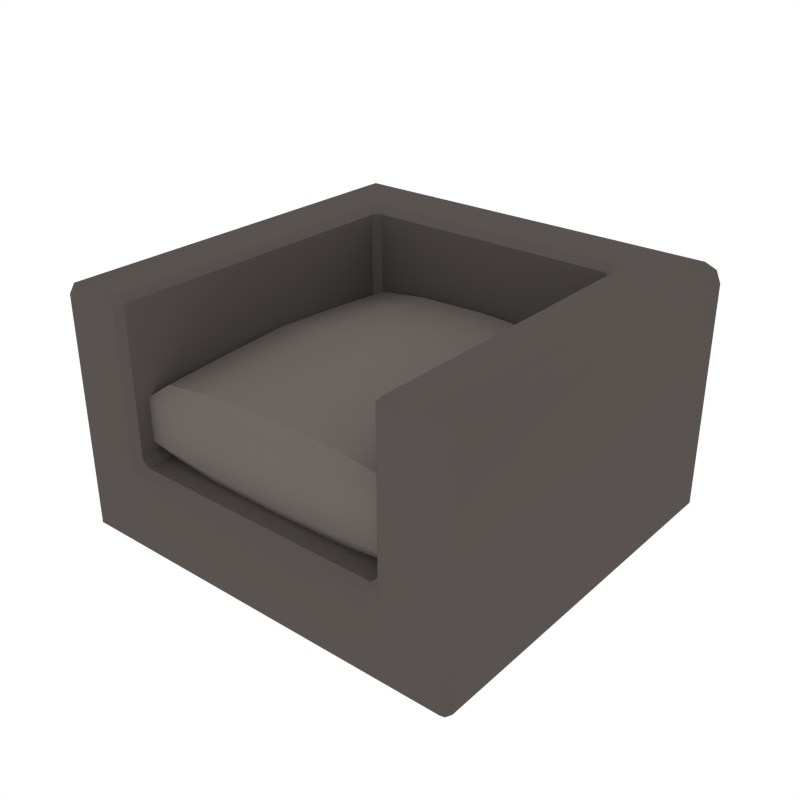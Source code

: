 # Source: Couch_Small2.blend  (saved by Blender 2.79.0; exported with 4.5.12 LTS)
import bpy
from mathutils import Matrix  # noqa: F401  (used for matrix-valued properties, if any)

bpy.ops.wm.read_factory_settings(use_empty=True)
scene = bpy.context.scene
scene.name = 'Scene'

# ---- collections
col_collection_1 = bpy.data.collections.new('Collection 1'); scene.collection.children.link(col_collection_1)

# ---- materials (node trees are filled in below, after node groups)
mat_couch_beigedark = bpy.data.materials.new('Couch_BeigeDark')
mat_couch_beigedark.alpha_threshold = 0.0
mat_couch_beigedark.diffuse_color = (0.0985, 0.08672, 0.07936, 1.0)
mat_couch_beigedark.roughness = 0.5
mat_couch_beige = bpy.data.materials.new('Couch_Beige')
mat_couch_beige.alpha_threshold = 0.0
mat_couch_beige.diffuse_color = (0.1574, 0.1374, 0.1255, 1.0)
mat_couch_beige.roughness = 0.5

# ---- node groups
ng_auto_smooth = bpy.data.node_groups.new('Auto Smooth', 'GeometryNodeTree')
_s = ng_auto_smooth.interface.new_socket(name='Geometry', in_out='OUTPUT', socket_type='NodeSocketGeometry')
_s = ng_auto_smooth.interface.new_socket(name='Geometry', in_out='INPUT', socket_type='NodeSocketGeometry')
_s = ng_auto_smooth.interface.new_socket(name='Angle', in_out='INPUT', socket_type='NodeSocketFloat')
_s.subtype = 'ANGLE'
_s.min_value = 0.0
_s.max_value = 3.142
ng_auto_smooth.is_modifier = True
_N = ng_auto_smooth.nodes; _L = ng_auto_smooth.links
n0 = _N.new('NodeGroupOutput'); n0.name = 'Group Output'; n0.location = (480, -100)
n1 = _N.new('NodeGroupInput'); n1.name = 'Group Input'; n1.location = (-420, -300)
n2 = _N.new('NodeGroupInput'); n2.name = 'Group Input.001'; n2.location = (-60, -100)
n3 = _N.new('GeometryNodeSetShadeSmooth'); n3.name = 'Set Shade Smooth'; n3.location = (120, -100)
n3.domain = 'EDGE'
n4 = _N.new('GeometryNodeSetShadeSmooth'); n4.name = 'Set Shade Smooth.001'; n4.location = (300, -100)
n5 = _N.new('GeometryNodeInputMeshEdgeAngle'); n5.name = 'Edge Angle'; n5.location = (-420, -220)
n6 = _N.new('GeometryNodeInputEdgeSmooth'); n6.name = 'Is Edge Smooth'; n6.location = (-60, -160)
n7 = _N.new('GeometryNodeInputShadeSmooth'); n7.name = 'Is Face Smooth'; n7.location = (-240, -340)
n8 = _N.new('FunctionNodeBooleanMath'); n8.name = 'Boolean Math'; n8.location = (-60, -220)
n9 = _N.new('FunctionNodeCompare'); n9.name = 'Compare'; n9.location = (-240, -180)
n9.operation = 'LESS_EQUAL'
_L.new(n5.outputs[0], n9.inputs[0])
_L.new(n4.outputs[0], n0.inputs[0])
_L.new(n1.outputs[1], n9.inputs[1])
_L.new(n9.outputs[0], n8.inputs[0])
_L.new(n7.outputs[0], n8.inputs[1])
_L.new(n2.outputs[0], n3.inputs[0])
_L.new(n6.outputs[0], n3.inputs[1])
_L.new(n3.outputs[0], n4.inputs[0])
_L.new(n8.outputs[0], n3.inputs[2])
n0.is_active_output = True

# ---- material node trees

# ---- world
world_world = bpy.data.worlds.new('World'); scene.world = world_world
world_world.color = (1.0, 1.0, 1.0)
world_world.use_sun_shadow = False
world_world.sun_shadow_jitter_overblur = 0.0
world_world.cycles.sampling_method = 'NONE'
world_world.cycles.sample_map_resolution = 256

# ---- meshes
me_cube_026 = bpy.data.meshes.new('Cube.026')
me_cube_026.from_pydata([(-1.022, -1.282, -1.837e-08), (-1.022, -1.317, 0.03482), (-1.057, -1.282, 0.03482), (-1.057, -1.282, 0.4213), (-1.022, -1.317, 0.4213), (-1.022, -1.317, 0.4909), (-1.057, -1.282, 0.4909), (-1.057, 0.6403, 0.03482), (-1.022, 0.6752, 0.03482), (-1.022, 0.6403, -1.837e-08), (-1.057, 0.6403, 0.4909), (-1.022, 0.6752, 0.4909), (-1.022, 0.6752, 0.4213), (-1.057, 0.6403, 0.4213), (1.057, -1.282, 0.03482), (1.022, -1.317, 0.03482), (1.022, -1.282, -1.837e-08), (1.057, -1.282, 0.4909), (1.022, -1.317, 0.4909), (1.022, -1.317, 0.4213), (1.057, -1.282, 0.4213), (1.022, 0.6752, 0.03482), (1.057, 0.6403, 0.03482), (1.022, 0.6403, -1.837e-08), (1.022, 0.6752, 0.4909), (1.057, 0.6403, 0.4909), (1.057, 0.6403, 0.4213), (1.022, 0.6752, 0.4213), (0.7261, 0.6752, 0.4909), (0.7261, 0.6752, 0.4213), (0.6565, 0.6752, 0.4213), (0.6565, 0.6752, 0.4909), (0.7261, -1.282, 0.0), (0.7261, -1.317, 0.03482), (0.6565, -1.317, 0.03482), (0.6565, -1.282, 0.0), (0.7261, 0.6403, 0.0), (0.6565, 0.6403, 0.0), (0.6565, 0.6752, 0.03482), (0.7261, 0.6752, 0.03482), (0.7261, -1.317, 0.4909), (0.6913, -1.282, 0.4909), (0.6565, -1.282, 0.4561), (0.6565, -1.317, 0.4213), (0.7261, -1.317, 0.4213), (-0.7261, 0.6403, 0.0), (-0.7261, 0.6752, 0.03482), (-0.6565, 0.6752, 0.03482), (-0.6565, 0.6403, 0.0), (-0.7261, -1.317, 0.4909), (-0.7261, -1.317, 0.4213), (-0.6565, -1.317, 0.4213), (-0.6565, -1.282, 0.4561), (-0.6913, -1.282, 0.4909), (-0.6565, 0.6752, 0.4909), (-0.6565, 0.6752, 0.4213), (-0.7261, 0.6752, 0.4213), (-0.7261, 0.6752, 0.4909), (-0.6565, -1.317, 0.03482), (-0.7261, -1.317, 0.03482), (-0.7261, -1.282, 0.0), (-0.6565, -1.282, 0.0), (-1.057, 0.2862, 0.03482), (-1.057, 0.3558, 0.03482), (-1.022, 0.3558, -1.837e-08), (-1.022, 0.2862, -1.837e-08), (-1.057, 0.3558, 0.4909), (-1.057, 0.3558, 0.4213), (-1.057, 0.2862, 0.4213), (-1.057, 0.2862, 0.4909), (1.057, 0.3558, 0.03482), (1.057, 0.2862, 0.03482), (1.022, 0.2862, -1.837e-08), (1.022, 0.3558, -1.837e-08), (1.057, 0.2862, 0.4909), (1.057, 0.2862, 0.4213), (1.057, 0.3558, 0.4213), (1.057, 0.3558, 0.4909), (0.6565, 0.2862, 0.4561), (0.6913, 0.2862, 0.4909), (0.6565, 0.321, 0.4909), (0.7261, 0.2862, 0.0), (0.6565, 0.2862, 0.0), (0.6565, 0.3558, 0.0), (0.7261, 0.3558, 0.0), (-0.6565, 0.2862, 0.0), (-0.7261, 0.2862, 0.0), (-0.7261, 0.3558, 0.0), (-0.6565, 0.3558, 0.0), (-0.6913, 0.2862, 0.4909), (-0.6565, 0.2862, 0.4561), (-0.6565, 0.321, 0.4909), (0.6565, 0.6752, 1.234), (0.6565, 0.6403, 1.269), (0.7261, 0.6403, 1.269), (0.7261, 0.6752, 1.234), (-0.7261, -1.282, 1.269), (-0.7261, -1.317, 1.234), (-0.6913, -1.282, 1.234), (-0.7261, 0.6752, 1.234), (-0.7261, 0.6403, 1.269), (-0.6565, 0.6403, 1.269), (-0.6565, 0.6752, 1.234), (0.7261, -1.282, 1.269), (0.6913, -1.282, 1.234), (0.7261, -1.317, 1.234), (0.6565, 0.321, 1.234), (0.6913, 0.2862, 1.234), (0.7261, 0.2862, 1.269), (0.7261, 0.3558, 1.269), (0.6565, 0.3558, 1.269), (-0.7261, 0.2862, 1.269), (-0.6913, 0.2862, 1.234), (-0.6565, 0.321, 1.234), (-0.6565, 0.3558, 1.269), (-0.7261, 0.3558, 1.269), (-1.032, 0.2862, 1.244), (-1.032, 0.3558, 1.244), (-1.057, 0.3558, 1.185), (-1.057, 0.2862, 1.185), (-1.032, 0.2862, 1.244), (-0.9728, 0.2862, 1.269), (-0.9728, 0.3558, 1.269), (-1.032, 0.3558, 1.244), (-1.022, 0.6752, 1.205), (-1.057, 0.6403, 1.185), (-1.032, 0.6403, 1.244), (-0.9728, 0.6403, 1.269), (-0.9932, 0.6752, 1.234), (-1.032, 0.6403, 1.244), (0.9932, 0.6752, 1.234), (0.9728, 0.6403, 1.269), (1.032, 0.6403, 1.244), (1.022, 0.6752, 1.205), (1.032, 0.6403, 1.244), (1.057, 0.6403, 1.185), (1.032, 0.3558, 1.244), (1.032, 0.2862, 1.244), (1.057, 0.2862, 1.185), (1.057, 0.3558, 1.185), (1.032, 0.3558, 1.244), (0.9728, 0.3558, 1.269), (0.9728, 0.2862, 1.269), (1.032, 0.2862, 1.244), (1.022, -1.317, 1.205), (1.057, -1.282, 1.185), (1.032, -1.282, 1.244), (0.9728, -1.282, 1.269), (0.9932, -1.317, 1.234), (1.032, -1.282, 1.244), (-0.9932, -1.317, 1.234), (-0.9728, -1.282, 1.269), (-1.032, -1.282, 1.244), (-1.022, -1.317, 1.205), (-1.032, -1.282, 1.244), (-1.057, -1.282, 1.185), (-0.3393, -0.06145, 0.9037), (0.02827, -0.06145, 0.9179), (0.3958, -0.06145, 0.9037), (-0.3393, -0.4443, 0.9274), (0.02827, -0.4443, 0.943), (0.3958, -0.4443, 0.9274), (-0.3393, -0.8272, 0.9037), (0.02827, -0.8272, 0.9179), (0.3958, -0.8272, 0.9037), (0.3958, -0.06145, 0.4118), (0.02827, -0.06145, 0.3977), (-0.3393, -0.06145, 0.4118), (0.3958, -0.4443, 0.3881), (0.02827, -0.4443, 0.3726), (-0.3393, -0.4443, 0.3881), (0.3958, -0.8272, 0.4118), (0.02827, -0.8272, 0.3977), (-0.3393, -0.8272, 0.4118), (-0.7068, -1.21, 0.5544), (-0.6071, -1.161, 0.4765), (0.6637, -1.161, 0.4765), (0.7633, -1.21, 0.5544), (-0.6071, 0.2719, 0.4765), (-0.7068, 0.3214, 0.5544), (0.6637, 0.2719, 0.4765), (0.7633, 0.3214, 0.5544), (0.6637, -1.161, 0.8391), (0.7633, -1.21, 0.7612), (-0.6071, -1.161, 0.8391), (-0.7068, -1.21, 0.7612), (-0.6071, 0.2719, 0.8391), (-0.7068, 0.3214, 0.7612), (0.6637, 0.2719, 0.8391), (0.7633, 0.3214, 0.7612), (-0.6167, -0.06145, 0.4565), (-0.7068, -0.06145, 0.5383), (-0.6232, -0.4443, 0.4382), (-0.7068, -0.4443, 0.5255), (-0.7068, -0.8272, 0.5383), (-0.6167, -0.8272, 0.4565), (0.7633, -0.06145, 0.5383), (0.6732, -0.06145, 0.4565), (0.7633, -0.4443, 0.5255), (0.6798, -0.4443, 0.4382), (0.6732, -0.8272, 0.4565), (0.7633, -0.8272, 0.5383), (-0.7068, -0.06145, 0.7772), (-0.6167, -0.06145, 0.8591), (-0.7068, -0.4443, 0.7901), (-0.6232, -0.4443, 0.8773), (-0.6167, -0.8272, 0.8591), (-0.7068, -0.8272, 0.7772), (0.6732, -0.06145, 0.8591), (0.7633, -0.06145, 0.7772), (0.6798, -0.4443, 0.8773), (0.7633, -0.4443, 0.7901), (0.7633, -0.8272, 0.7772), (0.6732, -0.8272, 0.8591), (0.3958, -1.21, 0.5173), (0.3958, -1.161, 0.4413), (0.02827, -1.21, 0.5084), (0.02827, -1.161, 0.4289), (-0.3393, -1.161, 0.4413), (-0.3393, -1.21, 0.5173), (-0.3393, 0.3214, 0.5173), (-0.3393, 0.2721, 0.4413), (0.02827, 0.3214, 0.5084), (0.02827, 0.2722, 0.4289), (0.3958, 0.2721, 0.4413), (0.3958, 0.3214, 0.5173), (0.3958, -1.161, 0.8742), (0.3958, -1.21, 0.7983), (0.02827, -1.161, 0.8866), (0.02827, -1.21, 0.8072), (-0.3393, -1.21, 0.7983), (-0.3393, -1.161, 0.8742), (-0.3393, 0.2721, 0.8742), (-0.3393, 0.3214, 0.7983), (0.02827, 0.2722, 0.8866), (0.02827, 0.3214, 0.8072), (0.3958, 0.3214, 0.7983), (0.3958, 0.2721, 0.8742)], [], [(10, 66, 118, 125), (24, 28, 95, 130, 133), (17, 74, 138, 145), (65, 86, 60, 0), (71, 75, 20, 14), (69, 6, 155, 119), (48, 37, 83, 88), (82, 35, 61, 85), (43, 51, 58, 34), (90, 52, 42, 78), (81, 72, 16, 32), (22, 26, 76, 70), (9, 45, 87, 64), (5, 49, 97, 150, 153), (77, 25, 135, 139), (63, 67, 13, 7), (93, 101, 114, 110), (15, 19, 44, 33), (55, 30, 38, 47), (131, 94, 109, 141), (39, 29, 27, 21), (36, 23, 73, 84), (59, 50, 4, 1), (142, 108, 103, 147), (40, 18, 144, 148, 105), (31, 54, 102, 92), (8, 12, 56, 46), (100, 127, 122, 115), (152, 120, 116, 154), (53, 89, 112, 98), (91, 80, 106, 113), (111, 121, 151, 96), (132, 140, 136, 134), (123, 129, 126, 117), (143, 149, 146, 137), (57, 11, 124, 128, 99), (79, 41, 104, 107), (0, 1, 2), (3, 4, 5, 6), (7, 8, 9), (10, 11, 12, 13), (14, 15, 16), (17, 18, 19, 20), (21, 22, 23), (24, 25, 26, 27), (28, 29, 30, 31), (32, 33, 34, 35), (36, 37, 38, 39), (40, 41, 42, 43, 44), (45, 46, 47, 48), (49, 50, 51, 52, 53), (54, 55, 56, 57), (58, 59, 60, 61), (62, 63, 64, 65), (66, 67, 68, 69), (70, 71, 72, 73), (74, 75, 76, 77), (78, 79, 80), (81, 82, 83, 84), (85, 86, 87, 88), (89, 90, 91), (92, 93, 94, 95), (96, 97, 98), (99, 100, 101, 102), (103, 104, 105), (106, 107, 108, 109, 110), (111, 112, 113, 114, 115), (116, 117, 118, 119), (120, 121, 122, 123), (124, 125, 126), (127, 128, 129), (130, 131, 132), (133, 134, 135), (136, 137, 138, 139), (140, 141, 142, 143), (144, 145, 146), (147, 148, 149), (150, 151, 152), (153, 154, 155), (65, 0, 2, 62), (1, 4, 3, 2), (66, 10, 13, 67), (12, 8, 7, 13), (45, 9, 8, 46), (28, 24, 27, 29), (26, 22, 21, 27), (73, 23, 22, 70), (74, 17, 20, 75), (19, 15, 14, 20), (32, 16, 15, 33), (49, 5, 4, 50), (54, 31, 30, 55), (61, 35, 34, 58), (23, 36, 39, 21), (18, 40, 44, 19), (43, 34, 33, 44), (78, 42, 41, 79), (81, 32, 35, 82), (29, 39, 38, 30), (37, 48, 47, 38), (42, 52, 51, 43), (11, 57, 56, 12), (0, 60, 59, 1), (55, 47, 46, 56), (85, 61, 60, 86), (89, 53, 52, 90), (50, 59, 58, 51), (9, 64, 63, 7), (6, 69, 68, 3), (16, 72, 71, 14), (25, 77, 76, 26), (36, 84, 83, 37), (48, 88, 87, 45), (79, 107, 106, 80), (86, 65, 64, 87), (82, 85, 88, 83), (90, 78, 80, 91), (57, 99, 102, 54), (72, 81, 84, 73), (75, 71, 70, 76), (67, 63, 62, 68), (101, 93, 92, 102), (107, 104, 103, 108), (111, 96, 98, 112), (93, 110, 109, 94), (100, 115, 114, 101), (113, 106, 110, 114), (104, 41, 40, 105), (112, 89, 91, 113), (53, 98, 97, 49), (31, 92, 95, 28), (116, 120, 123, 117), (122, 127, 129, 123), (128, 124, 126, 129), (125, 118, 117, 126), (136, 140, 143, 137), (142, 147, 149, 143), (148, 144, 146, 149), (145, 138, 137, 146), (153, 150, 152, 154), (151, 121, 120, 152), (119, 155, 154, 116), (133, 130, 132, 134), (131, 141, 140, 132), (139, 135, 134, 136), (124, 11, 10, 125), (69, 119, 118, 66), (115, 122, 121, 111), (150, 97, 96, 151), (99, 128, 127, 100), (5, 153, 155, 6), (135, 25, 24, 133), (94, 131, 130, 95), (108, 142, 141, 109), (138, 74, 77, 139), (105, 148, 147, 103), (144, 18, 17, 145), (2, 3, 68, 62), (194, 174, 185, 207), (232, 186, 203, 156), (180, 197, 165, 224), (179, 191, 202, 187), (181, 225, 236, 189), (200, 176, 215, 171), (221, 167, 190, 178), (170, 173, 195, 192), (197, 199, 168, 165), (214, 177, 183, 227), (156, 203, 205, 159), (199, 200, 171, 168), (188, 237, 158, 208), (159, 205, 206, 162), (208, 158, 161, 210), (220, 179, 187, 233), (191, 193, 204, 202), (193, 194, 207, 204), (201, 198, 211, 212), (168, 171, 172, 169), (169, 172, 173, 170), (198, 196, 209, 211), (165, 168, 169, 166), (166, 169, 170, 167), (213, 164, 226, 182), (164, 163, 228, 226), (225, 222, 235, 236), (171, 215, 217, 172), (161, 160, 163, 164), (160, 159, 162, 163), (210, 161, 164, 213), (158, 157, 160, 161), (157, 156, 159, 160), (167, 170, 192, 190), (237, 234, 157, 158), (196, 181, 189, 209), (224, 165, 166, 223), (223, 166, 167, 221), (173, 218, 175, 195), (222, 220, 233, 235), (172, 217, 218, 173), (162, 206, 184, 231), (163, 162, 231, 228), (234, 232, 156, 157), (177, 201, 212, 183), (216, 214, 227, 229), (219, 216, 229, 230), (219, 174, 175, 218), (195, 175, 174, 194), (201, 177, 176, 200), (225, 181, 180, 224), (231, 184, 185, 230), (207, 185, 184, 206), (213, 182, 183, 212), (237, 188, 189, 236), (178, 190, 191, 179), (190, 192, 193, 191), (192, 195, 194, 193), (181, 196, 197, 180), (196, 198, 199, 197), (198, 201, 200, 199), (187, 202, 203, 186), (202, 204, 205, 203), (204, 207, 206, 205), (188, 208, 209, 189), (208, 210, 211, 209), (210, 213, 212, 211), (177, 214, 215, 176), (214, 216, 217, 215), (216, 219, 218, 217), (179, 220, 221, 178), (220, 222, 223, 221), (222, 225, 224, 223), (182, 226, 227, 183), (226, 228, 229, 227), (228, 231, 230, 229), (186, 232, 233, 187), (232, 234, 235, 233), (234, 237, 236, 235), (174, 219, 230, 185)])
me_cube_026.polygons.foreach_set('use_smooth', [True] * 238)
me_cube_026.polygons.foreach_set('material_index', [0, 0, 0, 0, 0, 0, 0, 0, 0, 0, 0, 0, 0, 0, 0, 0, 0, 0, 0, 0, 0, 0, 0, 0, 0, 0, 0, 0, 0, 0, 0, 0, 0, 0, 0, 0, 0, 0, 0, 0, 0, 0, 0, 0, 0, 0, 0, 0, 0, 0, 0, 0, 0, 0, 0, 0, 0, 0, 0, 0, 0, 0, 0, 0, 0, 0, 0, 0, 0, 0, 0, 0, 0, 0, 0, 0, 0, 0, 0, 0, 0, 0, 0, 0, 0, 0, 0, 0, 0, 0, 0, 0, 0, 0, 0, 0, 0, 0, 0, 0, 0, 0, 0, 0, 0, 0, 0, 0, 0, 0, 0, 0, 0, 0, 0, 0, 0, 0, 0, 0, 0, 0, 0, 0, 0, 0, 0, 0, 0, 0, 0, 0, 0, 0, 0, 0, 0, 0, 0, 0, 0, 0, 0, 0, 0, 0, 0, 0, 0, 0, 0, 0, 0, 0, 0, 0, 0, 0, 1, 1, 1, 1, 1, 1, 1, 1, 1, 1, 1, 1, 1, 1, 1, 1, 1, 1, 1, 1, 1, 1, 1, 1, 1, 1, 1, 1, 1, 1, 1, 1, 1, 1, 1, 1, 1, 1, 1, 1, 1, 1, 1, 1, 1, 1, 1, 1, 1, 1, 1, 1, 1, 1, 1, 1, 1, 1, 1, 1, 1, 1, 1, 1, 1, 1, 1, 1, 1, 1, 1, 1, 1, 1, 1, 1, 1, 1, 1, 1])
me_cube_026.materials.append(mat_couch_beigedark)
me_cube_026.materials.append(mat_couch_beige)
me_cube_026.use_remesh_preserve_volume = False
me_cube_026.use_remesh_preserve_attributes = False
me_cube_026.use_mirror_vertex_groups = False
me_cube_026.update()

# ---- objects
ob_couch_small2 = bpy.data.objects.new('Couch_Small2', me_cube_026)

# ---- transforms, parenting, visibility, modifiers, constraints
ob_couch_small2.location = (0.0, 0.0, 0.0)
ob_couch_small2.lineart.crease_threshold = 0.0
_m = ob_couch_small2.modifiers.new('Auto Smooth', 'NODES')
_m.node_group = ng_auto_smooth
_gi = [s.identifier for s in ng_auto_smooth.interface.items_tree if s.item_type == 'SOCKET' and s.in_out == 'INPUT']
_m[_gi[1]] = 0.7557  # Angle

# ---- collection membership
col_collection_1.objects.link(ob_couch_small2)

# ---- scene / render settings (as saved in the file)
scene.frame_start = 1; scene.frame_end = 250; scene.frame_set(0)
scene.render.engine = 'CYCLES'
scene.render.resolution_x = 1000
scene.render.resolution_y = 1000
scene.render.dither_intensity = 0.0
scene.cycles.samples = 200
scene.cycles.sampling_pattern = 'TABULATED_SOBOL'
scene.cycles.light_sampling_threshold = 0.0
scene.cycles.use_adaptive_sampling = False
scene.cycles.use_light_tree = False
scene.cycles.caustics_reflective = False
scene.cycles.caustics_refractive = False
scene.cycles.blur_glossy = 0.0
scene.cycles.max_bounces = 2
scene.cycles.pixel_filter_type = 'GAUSSIAN'
scene.cycles.sample_clamp_indirect = 0.0
scene.view_settings.view_transform = 'Standard'
bpy.context.view_layer.update()

# ---- added for rendering (the .blend has no active camera): camera
cam_auto = bpy.data.cameras.new('AutoCamera')
cam_auto.lens = 50.0
cam_auto.sensor_width = 36.0
cam_auto.clip_end = 1000.0
ob_auto_camera = bpy.data.objects.new('AutoCamera', cam_auto)
scene.collection.objects.link(ob_auto_camera)
ob_auto_camera.location = (2.93274, -3.84028, 2.98075)
ob_auto_camera.rotation_euler = (1.09748, -7.21219e-08, 0.694738)
scene.camera = ob_auto_camera
bpy.context.view_layer.update()
